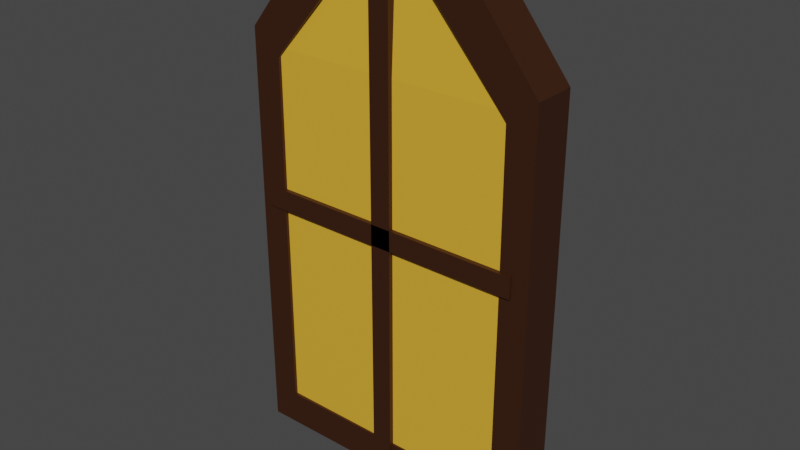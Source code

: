 # Source: janela.blend  (saved by Blender 3.3.6; exported with 4.5.12 LTS)
import bpy
from mathutils import Matrix  # noqa: F401  (used for matrix-valued properties, if any)

bpy.ops.wm.read_factory_settings(use_empty=True)
scene = bpy.context.scene
scene.name = 'Scene'

# ---- collections
col_collection = bpy.data.collections.new('Collection'); scene.collection.children.link(col_collection)

# ---- materials (node trees are filled in below, after node groups)
mat_material_002 = bpy.data.materials.new('Material.002')
mat_material_002.use_transparent_shadow = False
mat_material_003 = bpy.data.materials.new('Material.003')
mat_material_003.use_transparent_shadow = False

# ---- material node trees
mat_material_002.use_nodes = True; mat_material_002.node_tree.nodes.clear()
_N = mat_material_002.node_tree.nodes; _L = mat_material_002.node_tree.links
n0 = _N.new('ShaderNodeBsdfPrincipled'); n0.name = 'Principled BSDF'; n0.location = (10, 300)
n0.distribution = 'GGX'
n0.subsurface_method = 'RANDOM_WALK_SKIN'
n0.inputs[0].default_value = (0.03968, 0.0114, 0.002556, 1.0)
n0.inputs[3].default_value = 1.45
n0.inputs[27].default_value = (0.0, 0.0, 0.0, 1.0)
n0.inputs[28].default_value = 1.0
n1 = _N.new('ShaderNodeOutputMaterial'); n1.name = 'Material Output'; n1.location = (300, 300)
_L.new(n0.outputs[0], n1.inputs[0])
n1.is_active_output = True
mat_material_003.use_nodes = True; mat_material_003.node_tree.nodes.clear()
_N = mat_material_003.node_tree.nodes; _L = mat_material_003.node_tree.links
n0 = _N.new('ShaderNodeBsdfPrincipled'); n0.name = 'Principled BSDF'; n0.location = (10, 300)
n0.distribution = 'GGX'
n0.subsurface_method = 'RANDOM_WALK_SKIN'
n0.inputs[0].default_value = (0.8, 0.4243, 0.03613, 1.0)
n0.inputs[3].default_value = 1.45
n0.inputs[27].default_value = (0.0, 0.0, 0.0, 1.0)
n0.inputs[28].default_value = 1.0
n1 = _N.new('ShaderNodeOutputMaterial'); n1.name = 'Material Output'; n1.location = (300, 300)
_L.new(n0.outputs[0], n1.inputs[0])
n1.is_active_output = True

# ---- world
world_world = bpy.data.worlds.new('World'); scene.world = world_world
world_world.use_nodes = True; world_world.node_tree.nodes.clear()
_N = world_world.node_tree.nodes; _L = world_world.node_tree.links
n0 = _N.new('ShaderNodeOutputWorld'); n0.name = 'World Output'; n0.location = (300, 300)
n1 = _N.new('ShaderNodeBackground'); n1.name = 'Background'; n1.location = (10, 300)
n1.inputs[0].default_value = (0.05088, 0.05088, 0.05088, 1.0)
_L.new(n1.outputs[0], n0.inputs[0])
n0.is_active_output = True
world_world.color = (0.05088, 0.05088, 0.05088)
world_world.use_sun_shadow = False
world_world.sun_shadow_jitter_overblur = 0.0

# ---- meshes
me_cube_001 = bpy.data.meshes.new('Cube.001')
me_cube_001.from_pydata([(-1.051, -1.0, -1.0), (-1.051, -1.0, 0.157), (-1.051, 1.0, -1.0), (-1.051, 1.0, 0.157), (0.4668, -1.0, -1.0), (0.8228, -1.0, 0.2534), (0.4668, 1.0, -1.0), (0.8228, 1.0, 0.2534), (1.742, -1.0, -3.919), (2.214, -1.0, -3.171), (1.742, 1.0, -3.919), (2.214, 1.0, -3.171), (1.754, -1.0, -9.413), (2.224, -1.0, -9.436), (1.754, 1.0, -9.413), (2.224, 1.0, -9.436), (1.753, -1.0, -15.77), (2.223, -1.0, -16.92), (1.753, 1.0, -15.77), (2.223, 1.0, -16.92), (-1.088, -1.0, -15.78), (-1.084, -1.0, -16.93), (-1.088, 1.0, -15.78), (-1.084, 1.0, -16.93), (0.4751, 1.028, -1.0), (0.4751, 1.028, 0.157), (0.482, -0.9718, -1.0), (0.482, -0.9718, 0.157), (-1.043, 0.9875, -1.0), (-1.399, 0.9779, 0.2534), (-1.036, -1.012, -1.0), (-1.392, -1.022, 0.2534), (-2.318, 0.9533, -3.919), (-2.79, 0.9407, -3.171), (-2.311, -1.047, -3.919), (-2.783, -1.059, -3.171), (-2.33, 0.953, -9.413), (-2.8, 0.9404, -9.436), (-2.324, -1.047, -9.413), (-2.793, -1.059, -9.436), (-2.329, 0.953, -15.77), (-2.799, 0.9405, -16.92), (-2.322, -1.047, -15.77), (-2.792, -1.059, -16.92), (0.5118, 1.029, -15.78), (0.5081, 1.029, -16.93), (0.5187, -0.9708, -15.78), (0.5149, -0.9709, -16.93), (-0.5219, -1.119, -16.12), (-0.5219, -1.119, -0.906), (-0.5219, 0.4146, -16.12), (-0.5219, 0.4146, -0.906), (-0.1755, -1.119, -16.12), (-0.1755, -1.119, -0.906), (-0.1755, 0.4146, -16.12), (-0.1755, 0.4146, -0.906), (1.951, -1.119, -8.859), (-2.648, -1.119, -8.851), (1.951, 0.4146, -8.859), (-2.648, 0.4146, -8.851), (1.951, -1.119, -8.179), (-2.648, -1.119, -8.171), (1.951, 0.4146, -8.179), (-2.648, 0.4146, -8.171)], [], [(0, 1, 3, 2), (2, 3, 7, 6), (7, 5, 9, 11), (4, 5, 1, 0), (2, 6, 4, 0), (7, 3, 1, 5), (8, 10, 14, 12), (6, 7, 11, 10), (5, 4, 8, 9), (4, 6, 10, 8), (15, 13, 17, 19), (11, 9, 13, 15), (10, 11, 15, 14), (9, 8, 12, 13), (17, 16, 20, 21), (14, 15, 19, 18), (13, 12, 16, 17), (12, 14, 18, 16), (22, 23, 21, 20), (16, 18, 22, 20), (19, 17, 21, 23), (18, 19, 23, 22), (24, 25, 27, 26), (26, 27, 31, 30), (31, 29, 33, 35), (28, 29, 25, 24), (26, 30, 28, 24), (31, 27, 25, 29), (32, 34, 38, 36), (30, 31, 35, 34), (29, 28, 32, 33), (28, 30, 34, 32), (39, 37, 41, 43), (35, 33, 37, 39), (34, 35, 39, 38), (33, 32, 36, 37), (41, 40, 44, 45), (38, 39, 43, 42), (37, 36, 40, 41), (36, 38, 42, 40), (46, 47, 45, 44), (40, 42, 46, 44), (43, 41, 45, 47), (42, 43, 47, 46), (48, 49, 51, 50), (50, 51, 55, 54), (54, 55, 53, 52), (52, 53, 49, 48), (50, 54, 52, 48), (55, 51, 49, 53), (56, 57, 59, 58), (58, 59, 63, 62), (62, 63, 61, 60), (60, 61, 57, 56), (58, 62, 60, 56), (63, 59, 57, 61)])
_uv = me_cube_001.uv_layers.new(name='UVMap')
_uv.uv.foreach_set('vector', [0.375, 0.0, 0.625, 0.0, 0.625, 0.25, 0.375, 0.25, 0.375, 0.25, 0.625, 0.25, 0.625, 0.5, 0.375, 0.5, 0.625, 0.5, 0.625, 0.75, 0.625, 0.75, 0.625, 0.5, 0.375, 0.75, 0.625, 0.75, 0.625, 1.0, 0.375, 1.0, 0.125, 0.5, 0.375, 0.5, 0.375, 0.75, 0.125, 0.75, 0.625, 0.5, 0.875, 0.5, 0.875, 0.75, 0.625, 0.75, 0.375, 0.75, 0.375, 0.5, 0.375, 0.5, 0.375, 0.75, 0.375, 0.5, 0.625, 0.5, 0.625, 0.5, 0.375, 0.5, 0.625, 0.75, 0.375, 0.75, 0.375, 0.75, 0.625, 0.75, 0.375, 0.75, 0.375, 0.5, 0.375, 0.5, 0.375, 0.75, 0.625, 0.5, 0.625, 0.75, 0.625, 0.75, 0.625, 0.5, 0.625, 0.5, 0.625, 0.75, 0.625, 0.75, 0.625, 0.5, 0.375, 0.5, 0.625, 0.5, 0.625, 0.5, 0.375, 0.5, 0.625, 0.75, 0.375, 0.75, 0.375, 0.75, 0.625, 0.75, 0.625, 0.75, 0.375, 0.75, 0.375, 0.75, 0.625, 0.75, 0.375, 0.5, 0.625, 0.5, 0.625, 0.5, 0.375, 0.5, 0.625, 0.75, 0.375, 0.75, 0.375, 0.75, 0.625, 0.75, 0.375, 0.75, 0.375, 0.5, 0.375, 0.5, 0.375, 0.75, 0.375, 0.5, 0.625, 0.5, 0.625, 0.75, 0.375, 0.75, 0.375, 0.75, 0.375, 0.5, 0.375, 0.5, 0.375, 0.75, 0.625, 0.5, 0.625, 0.75, 0.625, 0.75, 0.625, 0.5, 0.375, 0.5, 0.625, 0.5, 0.625, 0.5, 0.375, 0.5, 0.375, 0.0, 0.625, 0.0, 0.625, 0.25, 0.375, 0.25, 0.375, 0.25, 0.625, 0.25, 0.625, 0.5, 0.375, 0.5, 0.625, 0.5, 0.625, 0.75, 0.625, 0.75, 0.625, 0.5, 0.375, 0.75, 0.625, 0.75, 0.625, 1.0, 0.375, 1.0, 0.125, 0.5, 0.375, 0.5, 0.375, 0.75, 0.125, 0.75, 0.625, 0.5, 0.875, 0.5, 0.875, 0.75, 0.625, 0.75, 0.375, 0.75, 0.375, 0.5, 0.375, 0.5, 0.375, 0.75, 0.375, 0.5, 0.625, 0.5, 0.625, 0.5, 0.375, 0.5, 0.625, 0.75, 0.375, 0.75, 0.375, 0.75, 0.625, 0.75, 0.375, 0.75, 0.375, 0.5, 0.375, 0.5, 0.375, 0.75, 0.625, 0.5, 0.625, 0.75, 0.625, 0.75, 0.625, 0.5, 0.625, 0.5, 0.625, 0.75, 0.625, 0.75, 0.625, 0.5, 0.375, 0.5, 0.625, 0.5, 0.625, 0.5, 0.375, 0.5, 0.625, 0.75, 0.375, 0.75, 0.375, 0.75, 0.625, 0.75, 0.625, 0.75, 0.375, 0.75, 0.375, 0.75, 0.625, 0.75, 0.375, 0.5, 0.625, 0.5, 0.625, 0.5, 0.375, 0.5, 0.625, 0.75, 0.375, 0.75, 0.375, 0.75, 0.625, 0.75, 0.375, 0.75, 0.375, 0.5, 0.375, 0.5, 0.375, 0.75, 0.375, 0.5, 0.625, 0.5, 0.625, 0.75, 0.375, 0.75, 0.375, 0.75, 0.375, 0.5, 0.375, 0.5, 0.375, 0.75, 0.625, 0.5, 0.625, 0.75, 0.625, 0.75, 0.625, 0.5, 0.375, 0.5, 0.625, 0.5, 0.625, 0.5, 0.375, 0.5, 0.375, 0.0, 0.625, 0.0, 0.625, 0.25, 0.375, 0.25, 0.375, 0.25, 0.625, 0.25, 0.625, 0.5, 0.375, 0.5, 0.375, 0.5, 0.625, 0.5, 0.625, 0.75, 0.375, 0.75, 0.375, 0.75, 0.625, 0.75, 0.625, 1.0, 0.375, 1.0, 0.125, 0.5, 0.375, 0.5, 0.375, 0.75, 0.125, 0.75, 0.625, 0.5, 0.875, 0.5, 0.875, 0.75, 0.625, 0.75, 0.375, 0.0, 0.625, 0.0, 0.625, 0.25, 0.375, 0.25, 0.375, 0.25, 0.625, 0.25, 0.625, 0.5, 0.375, 0.5, 0.375, 0.5, 0.625, 0.5, 0.625, 0.75, 0.375, 0.75, 0.375, 0.75, 0.625, 0.75, 0.625, 1.0, 0.375, 1.0, 0.125, 0.5, 0.375, 0.5, 0.375, 0.75, 0.125, 0.75, 0.625, 0.5, 0.875, 0.5, 0.875, 0.75, 0.625, 0.75])
me_cube_001.materials.append(mat_material_002)
me_cube_001.use_remesh_fix_poles = True
me_cube_001.use_remesh_preserve_attributes = False
me_cube_001.update()
me_cube_003 = bpy.data.meshes.new('Cube.003')
me_cube_003.from_pydata([(-1.0, -1.0, -0.9404), (-1.0, -1.0, 0.6334), (-1.0, 1.0, -0.9404), (-1.0, 1.0, 0.6334), (1.0, -1.0, -0.9404), (1.0, -1.0, 0.6334), (1.0, 1.0, -0.9404), (1.0, 1.0, 0.6334), (-0.3523, -0.3523, 1.041), (-0.3523, 0.3523, 1.041), (0.3523, -0.3523, 1.041), (0.3523, 0.3523, 1.041)], [], [(0, 1, 3, 2), (2, 3, 7, 6), (6, 7, 5, 4), (4, 5, 1, 0), (2, 6, 4, 0), (3, 1, 8, 9), (11, 9, 8, 10), (1, 5, 10, 8), (7, 3, 9, 11), (5, 7, 11, 10)])
_uv = me_cube_003.uv_layers.new(name='UVMap')
_uv.uv.foreach_set('vector', [0.375, 0.0, 0.625, 0.0, 0.625, 0.25, 0.375, 0.25, 0.375, 0.25, 0.625, 0.25, 0.625, 0.5, 0.375, 0.5, 0.375, 0.5, 0.625, 0.5, 0.625, 0.75, 0.375, 0.75, 0.375, 0.75, 0.625, 0.75, 0.625, 1.0, 0.375, 1.0, 0.125, 0.5, 0.375, 0.5, 0.375, 0.75, 0.125, 0.75, 0.625, 0.25, 0.625, 0.0, 0.625, 0.0, 0.625, 0.25, 0.625, 0.5, 0.875, 0.5, 0.875, 0.75, 0.625, 0.75, 0.625, 1.0, 0.625, 0.75, 0.625, 0.75, 0.625, 1.0, 0.625, 0.5, 0.625, 0.25, 0.625, 0.25, 0.625, 0.5, 0.625, 0.75, 0.625, 0.5, 0.625, 0.5, 0.625, 0.75])
me_cube_003.materials.append(mat_material_003)
me_cube_003.use_remesh_fix_poles = True
me_cube_003.use_remesh_preserve_attributes = False
me_cube_003.update()

# ---- objects
ob_cube = bpy.data.objects.new('Cube', me_cube_001)
ob_cube_001 = bpy.data.objects.new('Cube.001', me_cube_003)

# ---- transforms, parenting, visibility, modifiers, constraints
ob_cube.location = (0.6482, 0.0, 9.093)
ob_cube.scale = (0.6415, 0.2289, 0.327)
_m = ob_cube.modifiers.new('Mirror', 'MIRROR')
_m.use_axis = (False, False, False)
ob_cube_001.location = (0.4703, -0.1323, 6.255)
ob_cube_001.scale = (1.357, -0.0758, 2.586)

# ---- collection membership
col_collection.objects.link(ob_cube)
col_collection.objects.link(ob_cube_001)

# ---- scene / render settings (as saved in the file)
scene.frame_start = 1; scene.frame_end = 250; scene.frame_set(1)
scene.render.engine = 'BLENDER_EEVEE_NEXT'
scene.cycles.sampling_pattern = 'TABULATED_SOBOL'
scene.cycles.use_light_tree = False
scene.view_settings.view_transform = 'Filmic'
bpy.context.view_layer.update()

# ---- added for rendering (the .blend has no active camera and no usable light): camera, sun
cam_auto = bpy.data.cameras.new('AutoCamera')
cam_auto.lens = 50.0
cam_auto.sensor_width = 36.0
cam_auto.clip_end = 1000.0
ob_auto_camera = bpy.data.objects.new('AutoCamera', cam_auto)
scene.collection.objects.link(ob_auto_camera)
ob_auto_camera.location = (6.47497, -7.22415, 11.1749)
ob_auto_camera.rotation_euler = (1.09748, -7.21219e-08, 0.694738)
scene.camera = ob_auto_camera
light_auto_sun = bpy.data.lights.new('AutoSun', 'SUN')
light_auto_sun.energy = 3.0
light_auto_sun.angle = 0.0523599
ob_auto_sun = bpy.data.objects.new('AutoSun', light_auto_sun)
scene.collection.objects.link(ob_auto_sun)
ob_auto_sun.rotation_euler = (0.872665, 0.174533, 0.523599)
bpy.context.view_layer.update()
